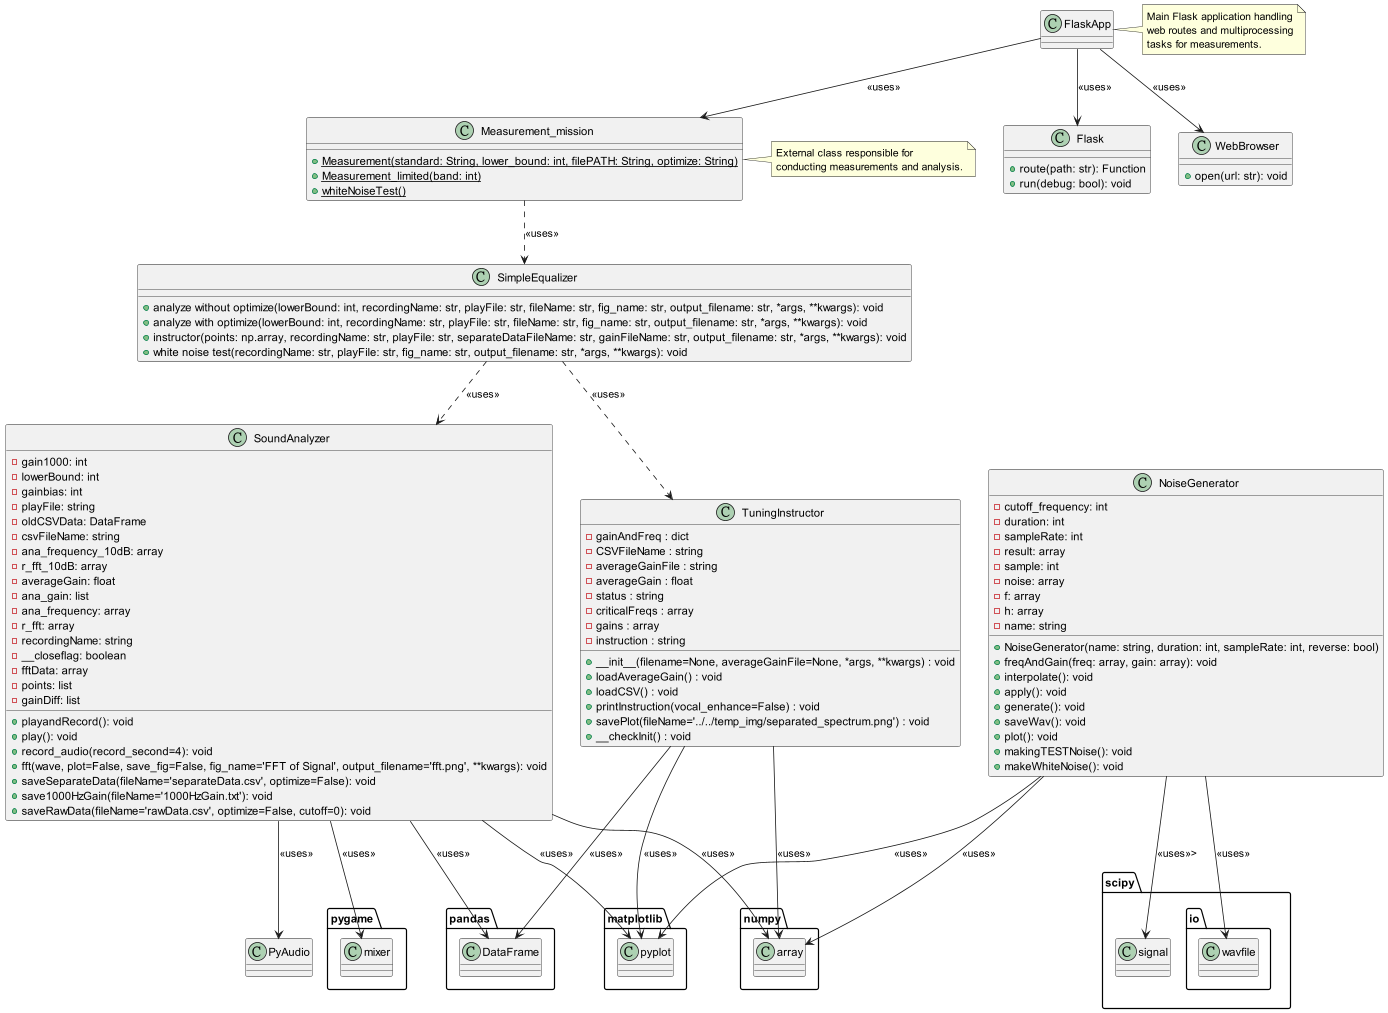

The diagram above was rendered by PlantUML. Its source (embedded in the PNG):
@startuml
scale 10


' Declare the SimpleEqualizer class
class SimpleEqualizer {
    + analyze without optimize(lowerBound: int, recordingName: str, playFile: str, fileName: str, fig_name: str, output_filename: str, *args, **kwargs): void
    + analyze with optimize(lowerBound: int, recordingName: str, playFile: str, fileName: str, fig_name: str, output_filename: str, *args, **kwargs): void
    + instructor(points: np.array, recordingName: str, playFile: str, separateDataFileName: str, gainFileName: str, output_filename: str, *args, **kwargs): void
    + white noise test(recordingName: str, playFile: str, fig_name: str, output_filename: str, *args, **kwargs): void
}



' Declare the SoundAnalyzer class
class SoundAnalyzer {
    -gain1000: int
    -lowerBound: int
    -gainbias: int
    -playFile: string
    -oldCSVData: DataFrame
    -csvFileName: string
    -ana_frequency_10dB: array
    -r_fft_10dB: array
    -averageGain: float
    -ana_gain: list
    -ana_frequency: array
    -r_fft: array
    -recordingName: string
    -__closeflag: boolean
    -fftData: array
    -points: list
    -gainDiff: list
    +playandRecord(): void
    +play(): void
    +record_audio(record_second=4): void
    +fft(wave, plot=False, save_fig=False, fig_name='FFT of Signal', output_filename='fft.png', **kwargs): void
    +saveSeparateData(fileName='separateData.csv', optimize=False): void
    +save1000HzGain(fileName='1000HzGain.txt'): void
    +saveRawData(fileName='rawData.csv', optimize=False, cutoff=0): void
}

' Declare the TuningInstructor class
class TuningInstructor {
    - gainAndFreq : dict
    - CSVFileName : string
    - averageGainFile : string
    - averageGain : float
    - status : string
    - criticalFreqs : array
    - gains : array
    - instruction : string

    + __init__(filename=None, averageGainFile=None, *args, **kwargs) : void
    + loadAverageGain() : void
    + loadCSV() : void
    + printInstruction(vocal_enhance=False) : void
    + savePlot(fileName='../../temp_img/separated_spectrum.png') : void
    + __checkInit() : void
}

' Declare the FlaskApp class
class Flask {
  + route(path: str): Function
  + run(debug: bool): void
}



class WebBrowser {
  + open(url: str): void
}

FlaskApp --> Flask: << uses >>
FlaskApp --> Measurement_mission: << uses >>
FlaskApp --> WebBrowser: << uses >>

note right of FlaskApp
  Main Flask application handling
  web routes and multiprocessing
  tasks for measurements.
end note

note right of Measurement_mission
  External class responsible for
  conducting measurements and analysis.
end note

class NoiseGenerator {
  -cutoff_frequency: int
  -duration: int
  -sampleRate: int
  -result: array
  -sample: int
  -noise: array
  -f: array
  -h: array
  -name: string
  +NoiseGenerator(name: string, duration: int, sampleRate: int, reverse: bool)
  +freqAndGain(freq: array, gain: array): void
  +interpolate(): void
  +apply(): void
  +generate(): void
  +saveWav(): void
  +plot(): void
  +makingTESTNoise(): void
  +makeWhiteNoise(): void
}

' Declare the Measurement_mission class
class Measurement_mission {
  {static} +Measurement(standard: String, lower_bound: int, filePATH: String, optimize: String)
  {static} +Measurement_limited(band: int)
  {static} +whiteNoiseTest()
}



' Relationships
SimpleEqualizer ..> SoundAnalyzer : << uses >>
SimpleEqualizer ..> TuningInstructor : << uses >>
Measurement_mission ..> SimpleEqualizer : << uses >>



SoundAnalyzer -->  PyAudio : << uses >>
SoundAnalyzer -->  pygame.mixer : << uses>>
SoundAnalyzer -->  pandas.DataFrame : << uses >>
SoundAnalyzer -->  numpy.array : << uses >>
SoundAnalyzer -->  matplotlib.pyplot : << uses >>


TuningInstructor -->  pandas.DataFrame : << uses >>
TuningInstructor -->  numpy.array : << uses >>
TuningInstructor -->  matplotlib.pyplot : << uses >>

NoiseGenerator -->  numpy.array : << uses >>
NoiseGenerator -->  scipy.signal : << uses >>>
NoiseGenerator -->  scipy.io.wavfile : << uses >>
NoiseGenerator -->  matplotlib.pyplot : << uses >>


@enduml